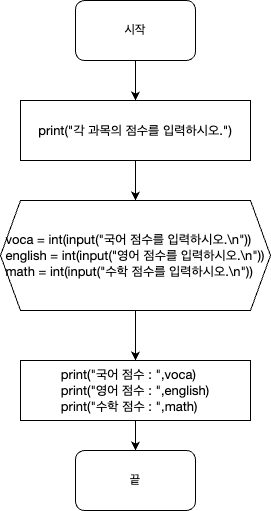

The diagram above was exported from draw.io. Its source (the exported page's mxGraphModel, read from the mxfile embedded in the PNG):
<mxGraphModel dx="984" dy="575" grid="1" gridSize="10" guides="1" tooltips="1" connect="1" arrows="1" fold="1" page="1" pageScale="1" pageWidth="827" pageHeight="1169" math="0" shadow="0">
  <root>
    <mxCell id="0" />
    <mxCell id="1" parent="0" />
    <mxCell id="I_fkb9rdrNtW3-mwrBDX-13" style="edgeStyle=orthogonalEdgeStyle;rounded=0;orthogonalLoop=1;jettySize=auto;html=1;exitX=0.5;exitY=1;exitDx=0;exitDy=0;entryX=0.5;entryY=0;entryDx=0;entryDy=0;" edge="1" parent="1" source="I_fkb9rdrNtW3-mwrBDX-1" target="I_fkb9rdrNtW3-mwrBDX-6">
      <mxGeometry relative="1" as="geometry" />
    </mxCell>
    <mxCell id="I_fkb9rdrNtW3-mwrBDX-1" value="시작" style="rounded=1;whiteSpace=wrap;html=1;" vertex="1" parent="1">
      <mxGeometry x="325" y="40" width="120" height="60" as="geometry" />
    </mxCell>
    <mxCell id="I_fkb9rdrNtW3-mwrBDX-15" style="edgeStyle=orthogonalEdgeStyle;rounded=0;orthogonalLoop=1;jettySize=auto;html=1;exitX=0.5;exitY=1;exitDx=0;exitDy=0;entryX=0.5;entryY=0;entryDx=0;entryDy=0;" edge="1" parent="1" source="I_fkb9rdrNtW3-mwrBDX-3" target="I_fkb9rdrNtW3-mwrBDX-7">
      <mxGeometry relative="1" as="geometry" />
    </mxCell>
    <mxCell id="I_fkb9rdrNtW3-mwrBDX-3" value="&lt;p style=&quot;margin: 0px; font-variant-numeric: normal; font-variant-east-asian: normal; font-variant-alternates: normal; font-kerning: auto; font-optical-sizing: auto; font-feature-settings: normal; font-variation-settings: normal; font-variant-position: normal; font-stretch: normal; font-size: 13px; line-height: normal; font-family: &amp;quot;Helvetica Neue&amp;quot;; text-align: start;&quot; class=&quot;p1&quot;&gt;voca = int(input(&quot;국어 점수를 입력하시오.\n&quot;))&lt;/p&gt;&lt;p style=&quot;margin: 0px; font-variant-numeric: normal; font-variant-east-asian: normal; font-variant-alternates: normal; font-kerning: auto; font-optical-sizing: auto; font-feature-settings: normal; font-variation-settings: normal; font-variant-position: normal; font-stretch: normal; font-size: 13px; line-height: normal; font-family: &amp;quot;Helvetica Neue&amp;quot;; text-align: start;&quot; class=&quot;p1&quot;&gt;english = int(input(&quot;영어 점수를 입력하시오.\n&quot;))&lt;/p&gt;&lt;p style=&quot;margin: 0px; font-variant-numeric: normal; font-variant-east-asian: normal; font-variant-alternates: normal; font-kerning: auto; font-optical-sizing: auto; font-feature-settings: normal; font-variation-settings: normal; font-variant-position: normal; font-stretch: normal; font-size: 13px; line-height: normal; font-family: &amp;quot;Helvetica Neue&amp;quot;; text-align: start;&quot; class=&quot;p1&quot;&gt;math = int(input(&quot;&lt;span style=&quot;font-variant-numeric: normal; font-variant-east-asian: normal; font-variant-alternates: normal; font-kerning: auto; font-optical-sizing: auto; font-feature-settings: normal; font-variation-settings: normal; font-variant-position: normal; font-stretch: normal; line-height: normal; font-family: &amp;quot;Apple SD Gothic Neo&amp;quot;;&quot; class=&quot;s1&quot;&gt;수학&lt;/span&gt; &lt;span style=&quot;font-variant-numeric: normal; font-variant-east-asian: normal; font-variant-alternates: normal; font-kerning: auto; font-optical-sizing: auto; font-feature-settings: normal; font-variation-settings: normal; font-variant-position: normal; font-stretch: normal; line-height: normal; font-family: &amp;quot;Apple SD Gothic Neo&amp;quot;;&quot; class=&quot;s1&quot;&gt;점수를&lt;/span&gt; &lt;span style=&quot;font-variant-numeric: normal; font-variant-east-asian: normal; font-variant-alternates: normal; font-kerning: auto; font-optical-sizing: auto; font-feature-settings: normal; font-variation-settings: normal; font-variant-position: normal; font-stretch: normal; line-height: normal; font-family: &amp;quot;Apple SD Gothic Neo&amp;quot;;&quot; class=&quot;s1&quot;&gt;입력하시오&lt;/span&gt;.\n&quot;))&lt;/p&gt;" style="shape=hexagon;perimeter=hexagonPerimeter2;whiteSpace=wrap;html=1;fixedSize=1;" vertex="1" parent="1">
      <mxGeometry x="250" y="240" width="270" height="110" as="geometry" />
    </mxCell>
    <mxCell id="I_fkb9rdrNtW3-mwrBDX-14" style="edgeStyle=orthogonalEdgeStyle;rounded=0;orthogonalLoop=1;jettySize=auto;html=1;exitX=0.5;exitY=1;exitDx=0;exitDy=0;entryX=0.5;entryY=0;entryDx=0;entryDy=0;" edge="1" parent="1" source="I_fkb9rdrNtW3-mwrBDX-6" target="I_fkb9rdrNtW3-mwrBDX-3">
      <mxGeometry relative="1" as="geometry" />
    </mxCell>
    <mxCell id="I_fkb9rdrNtW3-mwrBDX-6" value="&lt;p style=&quot;margin: 0px; font-variant-numeric: normal; font-variant-east-asian: normal; font-variant-alternates: normal; font-kerning: auto; font-optical-sizing: auto; font-feature-settings: normal; font-variation-settings: normal; font-variant-position: normal; font-stretch: normal; font-size: 13px; line-height: normal; font-family: &amp;quot;Helvetica Neue&amp;quot;; text-align: start;&quot; class=&quot;p1&quot;&gt;print(&quot;&lt;span style=&quot;font-variant-numeric: normal; font-variant-east-asian: normal; font-variant-alternates: normal; font-kerning: auto; font-optical-sizing: auto; font-feature-settings: normal; font-variation-settings: normal; font-variant-position: normal; font-stretch: normal; line-height: normal; font-family: &amp;quot;Apple SD Gothic Neo&amp;quot;;&quot; class=&quot;s1&quot;&gt;각&lt;/span&gt; &lt;span style=&quot;font-variant-numeric: normal; font-variant-east-asian: normal; font-variant-alternates: normal; font-kerning: auto; font-optical-sizing: auto; font-feature-settings: normal; font-variation-settings: normal; font-variant-position: normal; font-stretch: normal; line-height: normal; font-family: &amp;quot;Apple SD Gothic Neo&amp;quot;;&quot; class=&quot;s1&quot;&gt;과목의&lt;/span&gt; &lt;span style=&quot;font-variant-numeric: normal; font-variant-east-asian: normal; font-variant-alternates: normal; font-kerning: auto; font-optical-sizing: auto; font-feature-settings: normal; font-variation-settings: normal; font-variant-position: normal; font-stretch: normal; line-height: normal; font-family: &amp;quot;Apple SD Gothic Neo&amp;quot;;&quot; class=&quot;s1&quot;&gt;점수를&lt;/span&gt; &lt;span style=&quot;font-variant-numeric: normal; font-variant-east-asian: normal; font-variant-alternates: normal; font-kerning: auto; font-optical-sizing: auto; font-feature-settings: normal; font-variation-settings: normal; font-variant-position: normal; font-stretch: normal; line-height: normal; font-family: &amp;quot;Apple SD Gothic Neo&amp;quot;;&quot; class=&quot;s1&quot;&gt;입력하시오&lt;/span&gt;.&quot;)&lt;/p&gt;" style="rounded=0;whiteSpace=wrap;html=1;" vertex="1" parent="1">
      <mxGeometry x="270" y="140" width="230" height="60" as="geometry" />
    </mxCell>
    <mxCell id="I_fkb9rdrNtW3-mwrBDX-16" style="edgeStyle=orthogonalEdgeStyle;rounded=0;orthogonalLoop=1;jettySize=auto;html=1;exitX=0.5;exitY=1;exitDx=0;exitDy=0;entryX=0.5;entryY=0;entryDx=0;entryDy=0;" edge="1" parent="1" source="I_fkb9rdrNtW3-mwrBDX-7" target="I_fkb9rdrNtW3-mwrBDX-12">
      <mxGeometry relative="1" as="geometry" />
    </mxCell>
    <mxCell id="I_fkb9rdrNtW3-mwrBDX-7" value="&lt;p style=&quot;margin: 0px; font-variant-numeric: normal; font-variant-east-asian: normal; font-variant-alternates: normal; font-kerning: auto; font-optical-sizing: auto; font-feature-settings: normal; font-variation-settings: normal; font-variant-position: normal; font-stretch: normal; font-size: 13px; line-height: normal; font-family: &amp;quot;Helvetica Neue&amp;quot;; text-align: start;&quot; class=&quot;p1&quot;&gt;print(&quot;국어 점수 : &quot;,voca)&lt;/p&gt;&lt;p style=&quot;margin: 0px; font-variant-numeric: normal; font-variant-east-asian: normal; font-variant-alternates: normal; font-kerning: auto; font-optical-sizing: auto; font-feature-settings: normal; font-variation-settings: normal; font-variant-position: normal; font-stretch: normal; font-size: 13px; line-height: normal; font-family: &amp;quot;Helvetica Neue&amp;quot;; text-align: start;&quot; class=&quot;p1&quot;&gt;print(&quot;영어 점수 : &quot;,english)&lt;/p&gt;&lt;p style=&quot;margin: 0px; font-variant-numeric: normal; font-variant-east-asian: normal; font-variant-alternates: normal; font-kerning: auto; font-optical-sizing: auto; font-feature-settings: normal; font-variation-settings: normal; font-variant-position: normal; font-stretch: normal; font-size: 13px; line-height: normal; font-family: &amp;quot;Helvetica Neue&amp;quot;; text-align: start;&quot; class=&quot;p1&quot;&gt;print(&quot;&lt;span style=&quot;font-variant-numeric: normal; font-variant-east-asian: normal; font-variant-alternates: normal; font-kerning: auto; font-optical-sizing: auto; font-feature-settings: normal; font-variation-settings: normal; font-variant-position: normal; font-stretch: normal; line-height: normal; font-family: &amp;quot;Apple SD Gothic Neo&amp;quot;;&quot; class=&quot;s1&quot;&gt;수학&lt;/span&gt; &lt;span style=&quot;font-variant-numeric: normal; font-variant-east-asian: normal; font-variant-alternates: normal; font-kerning: auto; font-optical-sizing: auto; font-feature-settings: normal; font-variation-settings: normal; font-variant-position: normal; font-stretch: normal; line-height: normal; font-family: &amp;quot;Apple SD Gothic Neo&amp;quot;;&quot; class=&quot;s1&quot;&gt;점수&lt;/span&gt; : &quot;,math)&lt;/p&gt;" style="rounded=0;whiteSpace=wrap;html=1;" vertex="1" parent="1">
      <mxGeometry x="270" y="400" width="230" height="60" as="geometry" />
    </mxCell>
    <mxCell id="I_fkb9rdrNtW3-mwrBDX-12" value="끝" style="rounded=1;whiteSpace=wrap;html=1;" vertex="1" parent="1">
      <mxGeometry x="325" y="490" width="120" height="60" as="geometry" />
    </mxCell>
  </root>
</mxGraphModel>